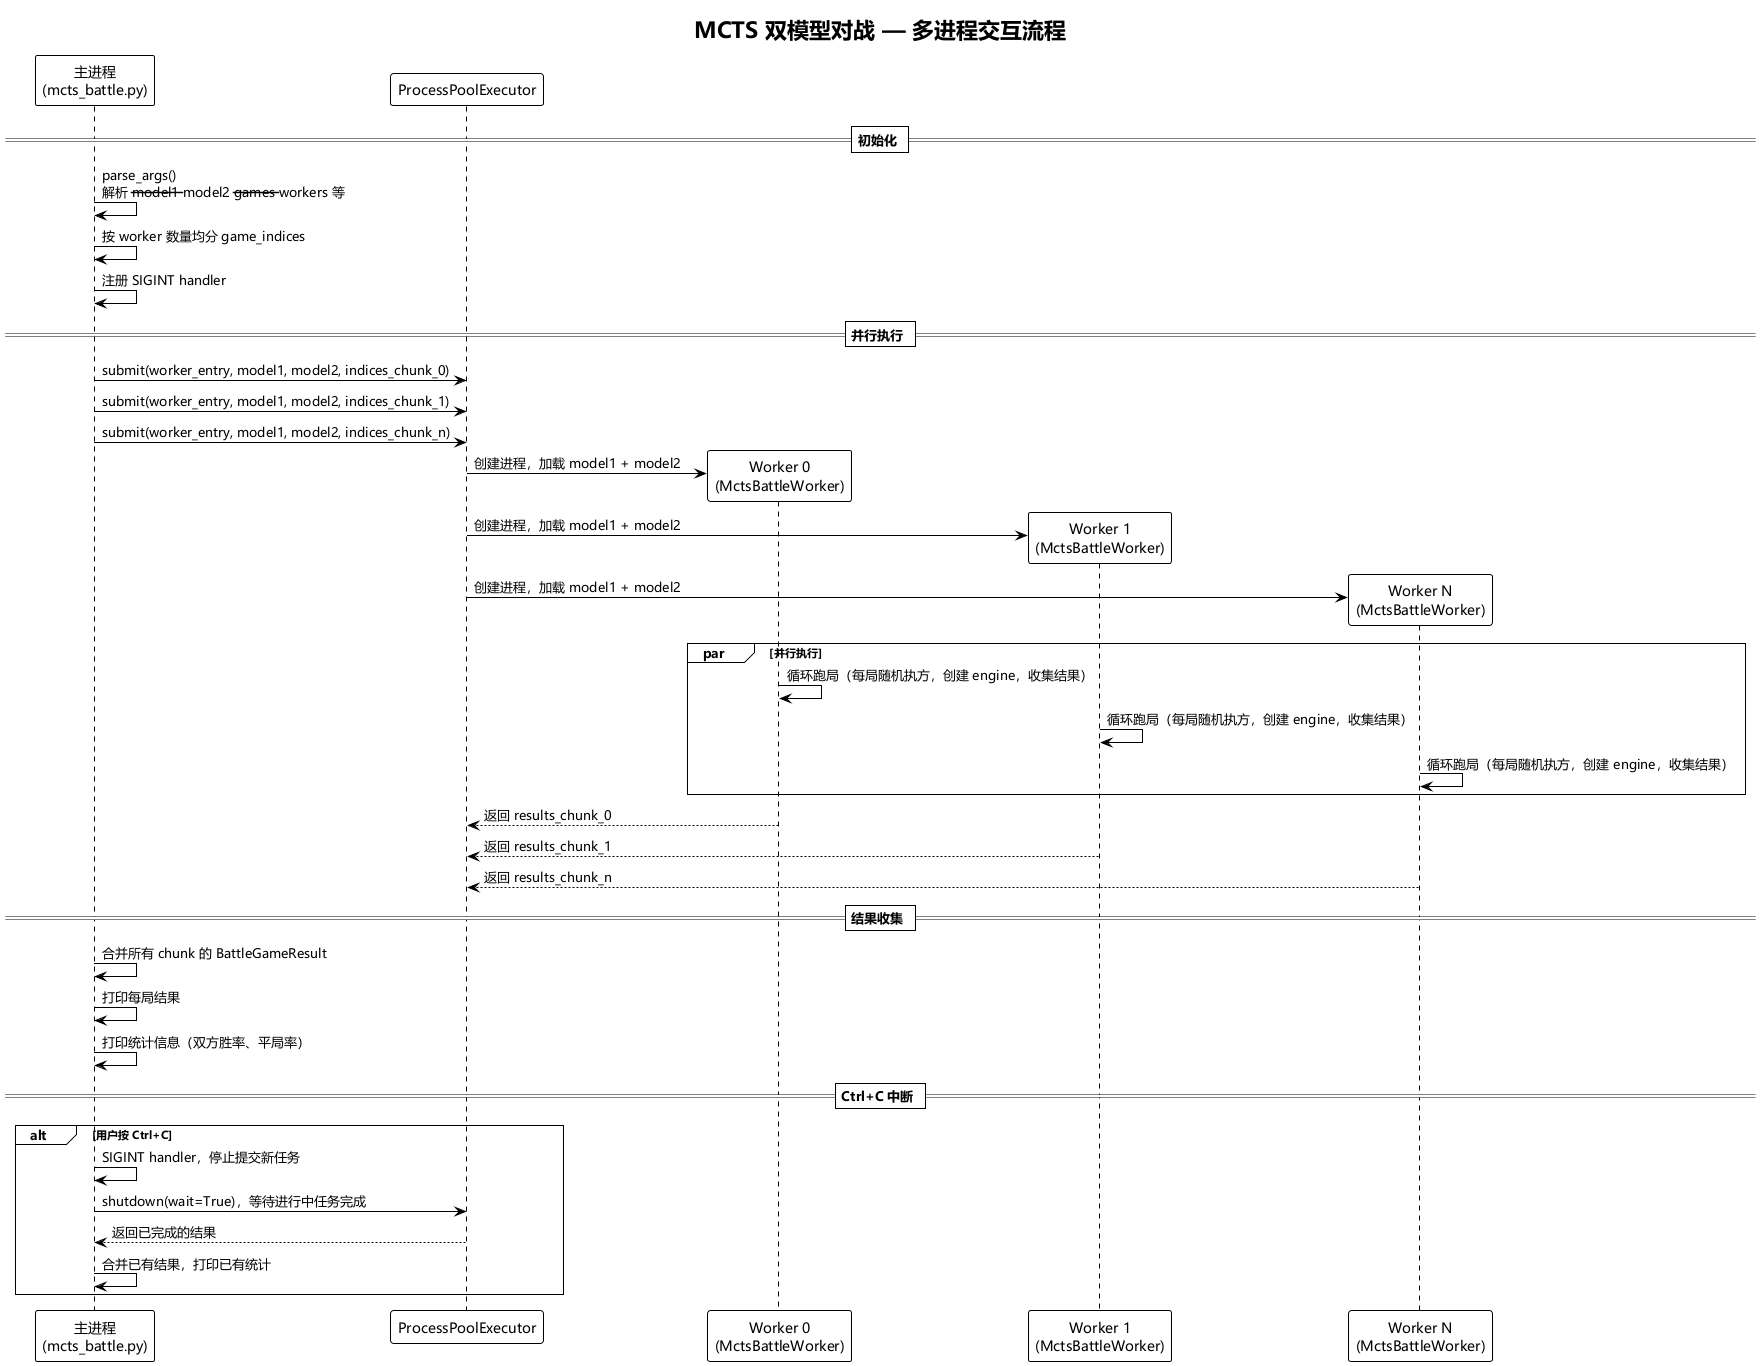

The diagram above was rendered by PlantUML. Its source (embedded in the PNG):
@startuml
!theme plain
skinparam defaultFontName Microsoft YaHei,SimHei,SimSun,sans-serif

title MCTS 双模型对战 — 多进程交互流程

participant "主进程\n(mcts_battle.py)" as Main
participant "ProcessPoolExecutor" as Pool
participant "Worker 0\n(MctsBattleWorker)" as W0
participant "Worker 1\n(MctsBattleWorker)" as W1
participant "Worker N\n(MctsBattleWorker)" as Wn

== 初始化 ==

Main -> Main: parse_args()\n解析 --model1 --model2 --games --workers 等
Main -> Main: 按 worker 数量均分 game_indices
Main -> Main: 注册 SIGINT handler

== 并行执行 ==

Main -> Pool: submit(worker_entry, model1, model2, indices_chunk_0)
Main -> Pool: submit(worker_entry, model1, model2, indices_chunk_1)
Main -> Pool: submit(worker_entry, model1, model2, indices_chunk_n)

create W0
Pool -> W0: 创建进程，加载 model1 + model2
create W1
Pool -> W1: 创建进程，加载 model1 + model2
create Wn
Pool -> Wn: 创建进程，加载 model1 + model2

par 并行执行
    W0 -> W0: 循环跑局（每局随机执方，创建 engine，收集结果）
    W1 -> W1: 循环跑局（每局随机执方，创建 engine，收集结果）
    Wn -> Wn: 循环跑局（每局随机执方，创建 engine，收集结果）
end

W0 --> Pool: 返回 results_chunk_0
W1 --> Pool: 返回 results_chunk_1
Wn --> Pool: 返回 results_chunk_n

== 结果收集 ==

Main -> Main: 合并所有 chunk 的 BattleGameResult
Main -> Main: 打印每局结果
Main -> Main: 打印统计信息（双方胜率、平局率）

== Ctrl+C 中断 ==

alt 用户按 Ctrl+C
    Main -> Main: SIGINT handler，停止提交新任务
    Main -> Pool: shutdown(wait=True)，等待进行中任务完成
    Pool --> Main: 返回已完成的结果
    Main -> Main: 合并已有结果，打印已有统计
end

@enduml